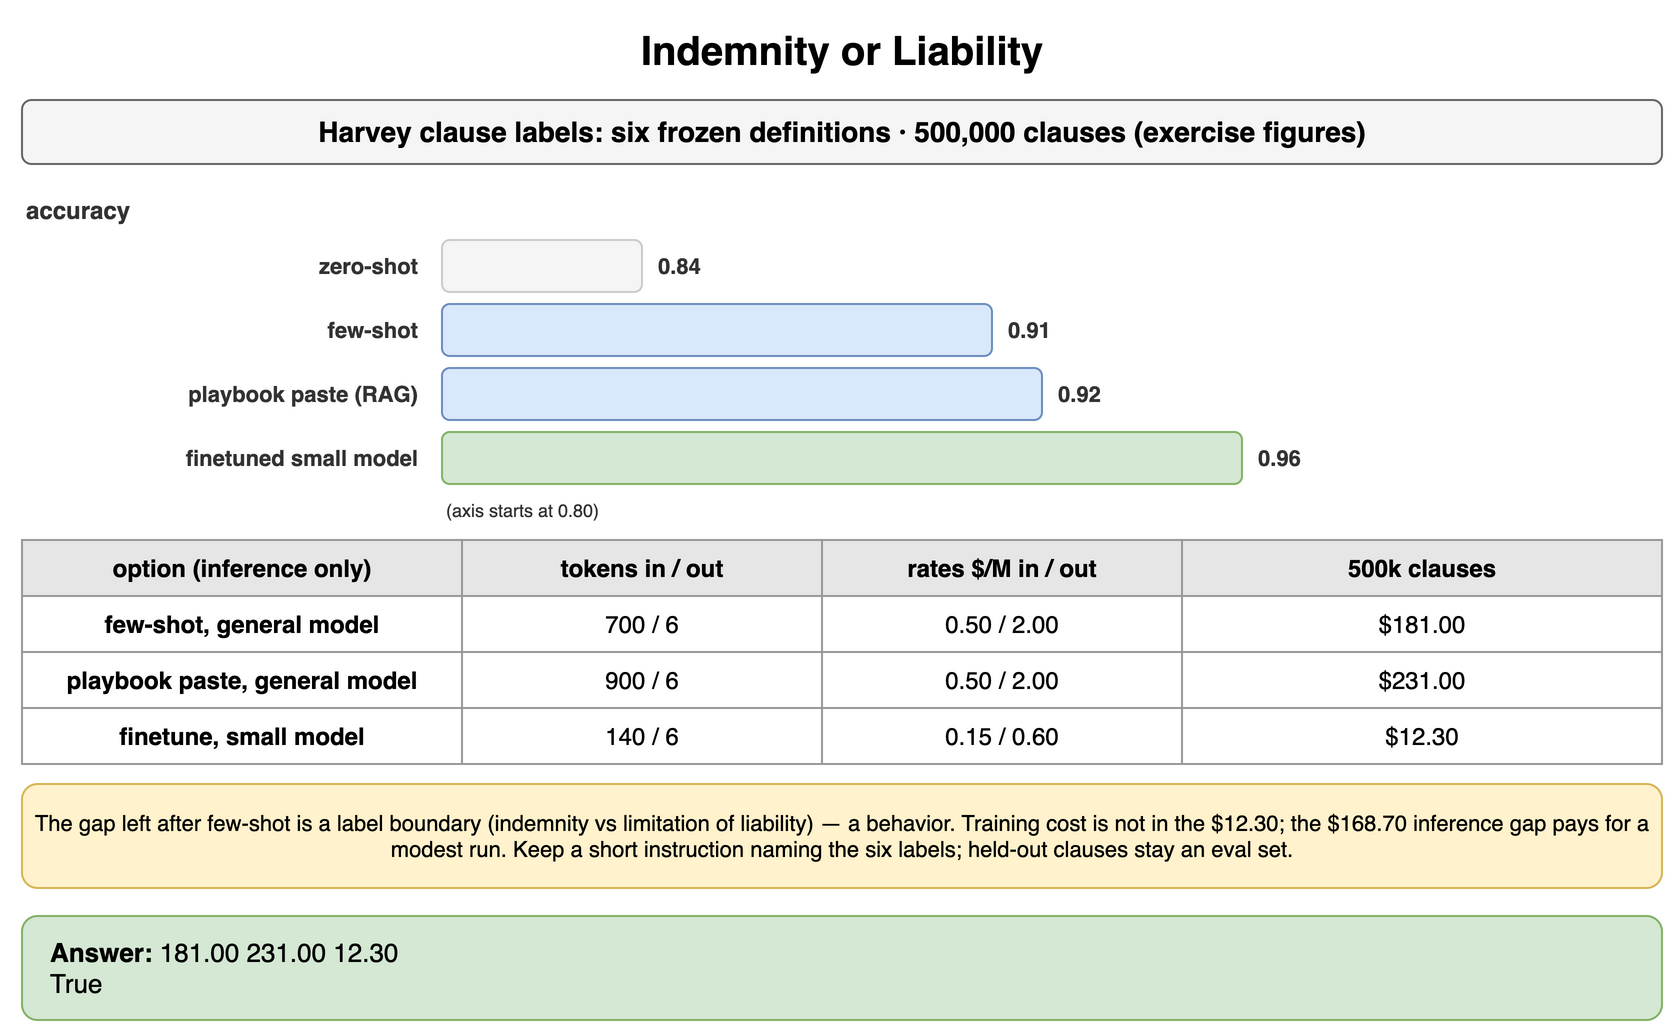

The diagram above was exported from draw.io. Its source (the exported page's mxGraphModel, read from the mxfile embedded in the PNG):
<mxGraphModel dx="900" dy="524" grid="1" gridSize="10" guides="1" tooltips="1" connect="1" arrows="1" fold="1" page="1" pageScale="1" pageWidth="900" pageHeight="524" math="0" shadow="0">
  <root>
    <mxCell id="0" />
    <mxCell id="1" parent="0" />
    <mxCell id="a1" value="Indemnity or Liability" style="text;html=1;align=center;verticalAlign=middle;whiteSpace=wrap;fontSize=20;fontStyle=1;" vertex="1" parent="1">
      <mxGeometry x="40" y="10" width="820" height="30" as="geometry" />
    </mxCell>
    <mxCell id="a2" value="Harvey clause labels: six frozen definitions · 500,000 clauses (exercise figures)" style="rounded=1;whiteSpace=wrap;html=1;fillColor=#f5f5f5;strokeColor=#666666;fontStyle=1;fontSize=14;" vertex="1" parent="1">
      <mxGeometry x="40" y="50" width="820" height="32" as="geometry" />
    </mxCell>
    <mxCell id="a3" value="accuracy" style="text;html=1;whiteSpace=wrap;fontSize=11;align=left;verticalAlign=middle;fontSize=12;fontColor=#333333;fontStyle=1;" vertex="1" parent="1">
      <mxGeometry x="40" y="96" width="300" height="18" as="geometry" />
    </mxCell>
    <mxCell id="a4" value="zero-shot" style="text;html=1;whiteSpace=wrap;fontSize=11;align=right;verticalAlign=middle;fontSize=11;fontColor=#333333;fontStyle=1;" vertex="1" parent="1">
      <mxGeometry x="40" y="120" width="200" height="26" as="geometry" />
    </mxCell>
    <mxCell id="a5" value="" style="rounded=1;whiteSpace=wrap;html=1;fillColor=#f5f5f5;strokeColor=#cccccc;fontSize=12;align=center;fontStyle=1;fontColor=#aaaaaa;" vertex="1" parent="1">
      <mxGeometry x="250" y="120" width="99.99999999999982" height="26" as="geometry" />
    </mxCell>
    <mxCell id="a6" value="0.84" style="text;html=1;whiteSpace=wrap;fontSize=11;align=left;verticalAlign=middle;fontSize=11;fontColor=#333333;fontStyle=1;" vertex="1" parent="1">
      <mxGeometry x="355.99999999999983" y="120" width="60" height="26" as="geometry" />
    </mxCell>
    <mxCell id="a7" value="few-shot" style="text;html=1;whiteSpace=wrap;fontSize=11;align=right;verticalAlign=middle;fontSize=11;fontColor=#333333;fontStyle=1;" vertex="1" parent="1">
      <mxGeometry x="40" y="152" width="200" height="26" as="geometry" />
    </mxCell>
    <mxCell id="a8" value="" style="rounded=1;whiteSpace=wrap;html=1;fillColor=#dae8fc;strokeColor=#6c8ebf;fontSize=12;align=center;fontStyle=1;" vertex="1" parent="1">
      <mxGeometry x="250" y="152" width="274.99999999999994" height="26" as="geometry" />
    </mxCell>
    <mxCell id="a9" value="0.91" style="text;html=1;whiteSpace=wrap;fontSize=11;align=left;verticalAlign=middle;fontSize=11;fontColor=#333333;fontStyle=1;" vertex="1" parent="1">
      <mxGeometry x="531.0" y="152" width="60" height="26" as="geometry" />
    </mxCell>
    <mxCell id="a10" value="playbook paste (RAG)" style="text;html=1;whiteSpace=wrap;fontSize=11;align=right;verticalAlign=middle;fontSize=11;fontColor=#333333;fontStyle=1;" vertex="1" parent="1">
      <mxGeometry x="40" y="184" width="200" height="26" as="geometry" />
    </mxCell>
    <mxCell id="a11" value="" style="rounded=1;whiteSpace=wrap;html=1;fillColor=#dae8fc;strokeColor=#6c8ebf;fontSize=12;align=center;fontStyle=1;" vertex="1" parent="1">
      <mxGeometry x="250" y="184" width="300.0" height="26" as="geometry" />
    </mxCell>
    <mxCell id="a12" value="0.92" style="text;html=1;whiteSpace=wrap;fontSize=11;align=left;verticalAlign=middle;fontSize=11;fontColor=#333333;fontStyle=1;" vertex="1" parent="1">
      <mxGeometry x="556.0" y="184" width="60" height="26" as="geometry" />
    </mxCell>
    <mxCell id="a13" value="finetuned small model" style="text;html=1;whiteSpace=wrap;fontSize=11;align=right;verticalAlign=middle;fontSize=11;fontColor=#333333;fontStyle=1;" vertex="1" parent="1">
      <mxGeometry x="40" y="216" width="200" height="26" as="geometry" />
    </mxCell>
    <mxCell id="a14" value="" style="rounded=1;whiteSpace=wrap;html=1;fillColor=#d5e8d4;strokeColor=#82b366;fontSize=12;align=center;fontStyle=1;" vertex="1" parent="1">
      <mxGeometry x="250" y="216" width="399.9999999999998" height="26" as="geometry" />
    </mxCell>
    <mxCell id="a15" value="0.96" style="text;html=1;whiteSpace=wrap;fontSize=11;align=left;verticalAlign=middle;fontSize=11;fontColor=#333333;fontStyle=1;" vertex="1" parent="1">
      <mxGeometry x="655.9999999999998" y="216" width="60" height="26" as="geometry" />
    </mxCell>
    <mxCell id="a16" value="(axis starts at 0.80)" style="text;html=1;whiteSpace=wrap;fontSize=11;align=left;verticalAlign=middle;fontSize=9;fontColor=#333333;" vertex="1" parent="1">
      <mxGeometry x="250" y="248" width="200" height="14" as="geometry" />
    </mxCell>
    <mxCell id="a17" value="option (inference only)" style="whiteSpace=wrap;html=1;fillColor=#e6e6e6;strokeColor=#999999;fontStyle=1;fontSize=12;" vertex="1" parent="1">
      <mxGeometry x="40" y="270" width="220" height="28" as="geometry" />
    </mxCell>
    <mxCell id="a18" value="tokens in / out" style="whiteSpace=wrap;html=1;fillColor=#e6e6e6;strokeColor=#999999;fontStyle=1;fontSize=12;" vertex="1" parent="1">
      <mxGeometry x="260" y="270" width="180" height="28" as="geometry" />
    </mxCell>
    <mxCell id="a19" value="rates $/M in / out" style="whiteSpace=wrap;html=1;fillColor=#e6e6e6;strokeColor=#999999;fontStyle=1;fontSize=12;" vertex="1" parent="1">
      <mxGeometry x="440" y="270" width="180" height="28" as="geometry" />
    </mxCell>
    <mxCell id="a20" value="500k clauses" style="whiteSpace=wrap;html=1;fillColor=#e6e6e6;strokeColor=#999999;fontStyle=1;fontSize=12;" vertex="1" parent="1">
      <mxGeometry x="620" y="270" width="240" height="28" as="geometry" />
    </mxCell>
    <mxCell id="a21" value="few-shot, general model" style="whiteSpace=wrap;html=1;strokeColor=#999999;fontSize=12;fillColor=#ffffff;fontStyle=1;" vertex="1" parent="1">
      <mxGeometry x="40" y="298" width="220" height="28" as="geometry" />
    </mxCell>
    <mxCell id="a22" value="700 / 6" style="whiteSpace=wrap;html=1;strokeColor=#999999;fontSize=12;fillColor=#ffffff;" vertex="1" parent="1">
      <mxGeometry x="260" y="298" width="180" height="28" as="geometry" />
    </mxCell>
    <mxCell id="a23" value="0.50 / 2.00" style="whiteSpace=wrap;html=1;strokeColor=#999999;fontSize=12;fillColor=#ffffff;" vertex="1" parent="1">
      <mxGeometry x="440" y="298" width="180" height="28" as="geometry" />
    </mxCell>
    <mxCell id="a24" value="$181.00" style="whiteSpace=wrap;html=1;strokeColor=#999999;fontSize=12;fillColor=#ffffff;" vertex="1" parent="1">
      <mxGeometry x="620" y="298" width="240" height="28" as="geometry" />
    </mxCell>
    <mxCell id="a25" value="playbook paste, general model" style="whiteSpace=wrap;html=1;strokeColor=#999999;fontSize=12;fillColor=#ffffff;fontStyle=1;" vertex="1" parent="1">
      <mxGeometry x="40" y="326" width="220" height="28" as="geometry" />
    </mxCell>
    <mxCell id="a26" value="900 / 6" style="whiteSpace=wrap;html=1;strokeColor=#999999;fontSize=12;fillColor=#ffffff;" vertex="1" parent="1">
      <mxGeometry x="260" y="326" width="180" height="28" as="geometry" />
    </mxCell>
    <mxCell id="a27" value="0.50 / 2.00" style="whiteSpace=wrap;html=1;strokeColor=#999999;fontSize=12;fillColor=#ffffff;" vertex="1" parent="1">
      <mxGeometry x="440" y="326" width="180" height="28" as="geometry" />
    </mxCell>
    <mxCell id="a28" value="$231.00" style="whiteSpace=wrap;html=1;strokeColor=#999999;fontSize=12;fillColor=#ffffff;" vertex="1" parent="1">
      <mxGeometry x="620" y="326" width="240" height="28" as="geometry" />
    </mxCell>
    <mxCell id="a29" value="finetune, small model" style="whiteSpace=wrap;html=1;strokeColor=#999999;fontSize=12;fillColor=#ffffff;fontStyle=1;" vertex="1" parent="1">
      <mxGeometry x="40" y="354" width="220" height="28" as="geometry" />
    </mxCell>
    <mxCell id="a30" value="140 / 6" style="whiteSpace=wrap;html=1;strokeColor=#999999;fontSize=12;fillColor=#ffffff;" vertex="1" parent="1">
      <mxGeometry x="260" y="354" width="180" height="28" as="geometry" />
    </mxCell>
    <mxCell id="a31" value="0.15 / 0.60" style="whiteSpace=wrap;html=1;strokeColor=#999999;fontSize=12;fillColor=#ffffff;" vertex="1" parent="1">
      <mxGeometry x="440" y="354" width="180" height="28" as="geometry" />
    </mxCell>
    <mxCell id="a32" value="$12.30" style="whiteSpace=wrap;html=1;strokeColor=#999999;fontSize=12;fillColor=#ffffff;" vertex="1" parent="1">
      <mxGeometry x="620" y="354" width="240" height="28" as="geometry" />
    </mxCell>
    <mxCell id="a33" value="The gap left after few-shot is a label boundary (indemnity vs limitation of liability) — a behavior. Training cost is not in the $12.30; the $168.70 inference gap pays for a modest run. Keep a short instruction naming the six labels; held-out clauses stay an eval set." style="rounded=1;whiteSpace=wrap;html=1;fillColor=#fff2cc;strokeColor=#d6b656;fontSize=11;align=center;" vertex="1" parent="1">
      <mxGeometry x="40" y="392" width="820" height="52" as="geometry" />
    </mxCell>
    <mxCell id="a34" value="&lt;b&gt;Answer:&lt;/b&gt; 181.00 231.00 12.30&lt;br&gt;True" style="rounded=1;whiteSpace=wrap;html=1;fillColor=#d5e8d4;strokeColor=#82b366;fontSize=13;align=left;spacingLeft=12;" vertex="1" parent="1">
      <mxGeometry x="40" y="458" width="820" height="52" as="geometry" />
    </mxCell>
  </root>
</mxGraphModel>